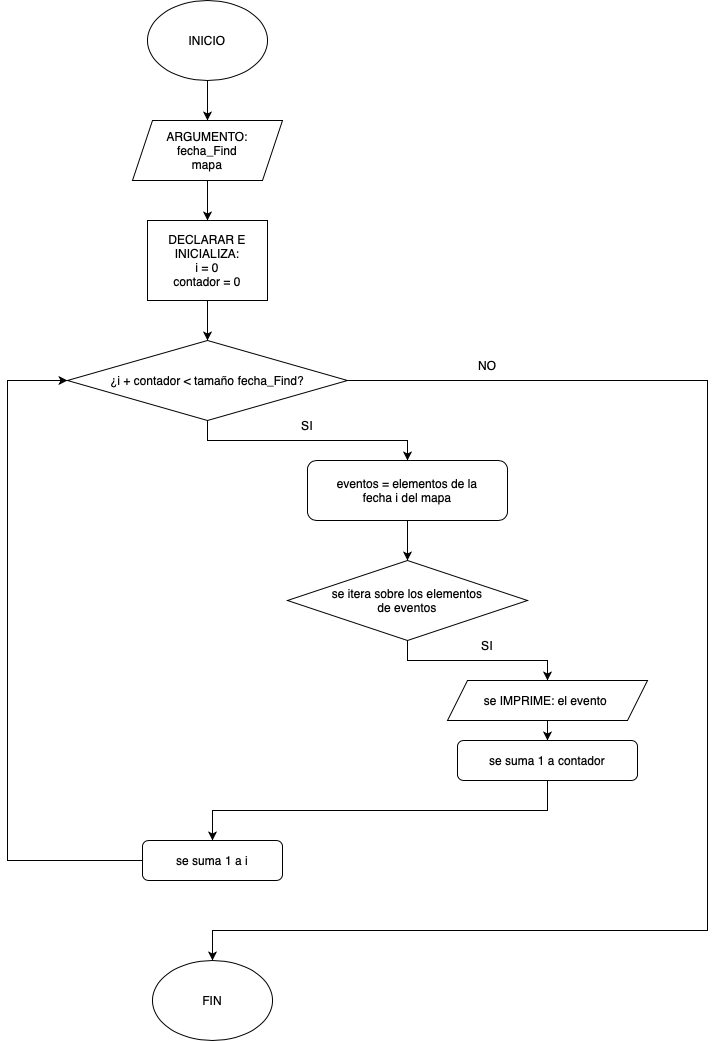

The diagram above was exported from draw.io. Its source (the exported page's mxGraphModel, read from the mxfile embedded in the PNG):
<mxGraphModel dx="1178" dy="1248" grid="1" gridSize="10" guides="1" tooltips="1" connect="1" arrows="1" fold="1" page="1" pageScale="1" pageWidth="827" pageHeight="1169" math="0" shadow="0">
  <root>
    <mxCell id="0" />
    <mxCell id="1" parent="0" />
    <mxCell id="H6Yi1nGy2YYHrC-B3udb-4" style="edgeStyle=orthogonalEdgeStyle;rounded=0;orthogonalLoop=1;jettySize=auto;html=1;exitX=0.5;exitY=1;exitDx=0;exitDy=0;entryX=0.5;entryY=0;entryDx=0;entryDy=0;" edge="1" parent="1" source="H6Yi1nGy2YYHrC-B3udb-1" target="H6Yi1nGy2YYHrC-B3udb-3">
      <mxGeometry relative="1" as="geometry" />
    </mxCell>
    <mxCell id="H6Yi1nGy2YYHrC-B3udb-1" value="INICIO" style="ellipse;whiteSpace=wrap;html=1;" vertex="1" parent="1">
      <mxGeometry x="200" y="40" width="120" height="80" as="geometry" />
    </mxCell>
    <mxCell id="H6Yi1nGy2YYHrC-B3udb-7" style="edgeStyle=orthogonalEdgeStyle;rounded=0;orthogonalLoop=1;jettySize=auto;html=1;exitX=0.5;exitY=1;exitDx=0;exitDy=0;entryX=0.5;entryY=0;entryDx=0;entryDy=0;" edge="1" parent="1" source="H6Yi1nGy2YYHrC-B3udb-2" target="H6Yi1nGy2YYHrC-B3udb-6">
      <mxGeometry relative="1" as="geometry" />
    </mxCell>
    <mxCell id="H6Yi1nGy2YYHrC-B3udb-2" value="DECLARAR E&lt;div&gt;INICIALIZA:&lt;/div&gt;&lt;div&gt;i = 0&lt;/div&gt;&lt;div&gt;contador = 0&lt;/div&gt;" style="rounded=0;whiteSpace=wrap;html=1;" vertex="1" parent="1">
      <mxGeometry x="200" y="260" width="120" height="80" as="geometry" />
    </mxCell>
    <mxCell id="H6Yi1nGy2YYHrC-B3udb-5" style="edgeStyle=orthogonalEdgeStyle;rounded=0;orthogonalLoop=1;jettySize=auto;html=1;exitX=0.5;exitY=1;exitDx=0;exitDy=0;entryX=0.5;entryY=0;entryDx=0;entryDy=0;" edge="1" parent="1" source="H6Yi1nGy2YYHrC-B3udb-3" target="H6Yi1nGy2YYHrC-B3udb-2">
      <mxGeometry relative="1" as="geometry" />
    </mxCell>
    <mxCell id="H6Yi1nGy2YYHrC-B3udb-3" value="ARGUMENTO:&lt;div&gt;&lt;div&gt;fecha_Find&lt;/div&gt;&lt;div&gt;mapa&lt;/div&gt;&lt;/div&gt;" style="shape=parallelogram;perimeter=parallelogramPerimeter;whiteSpace=wrap;html=1;fixedSize=1;" vertex="1" parent="1">
      <mxGeometry x="185" y="160" width="150" height="60" as="geometry" />
    </mxCell>
    <mxCell id="H6Yi1nGy2YYHrC-B3udb-9" style="edgeStyle=orthogonalEdgeStyle;rounded=0;orthogonalLoop=1;jettySize=auto;html=1;exitX=0.5;exitY=1;exitDx=0;exitDy=0;" edge="1" parent="1" source="H6Yi1nGy2YYHrC-B3udb-6" target="H6Yi1nGy2YYHrC-B3udb-8">
      <mxGeometry relative="1" as="geometry" />
    </mxCell>
    <mxCell id="H6Yi1nGy2YYHrC-B3udb-24" style="edgeStyle=orthogonalEdgeStyle;rounded=0;orthogonalLoop=1;jettySize=auto;html=1;exitX=1;exitY=0.5;exitDx=0;exitDy=0;entryX=0.5;entryY=0;entryDx=0;entryDy=0;" edge="1" parent="1" source="H6Yi1nGy2YYHrC-B3udb-6" target="H6Yi1nGy2YYHrC-B3udb-23">
      <mxGeometry relative="1" as="geometry">
        <Array as="points">
          <mxPoint x="760" y="420" />
          <mxPoint x="760" y="970" />
          <mxPoint x="265" y="970" />
        </Array>
      </mxGeometry>
    </mxCell>
    <mxCell id="H6Yi1nGy2YYHrC-B3udb-6" value="¿i + contador &amp;lt; tamaño fecha_Find?" style="rhombus;whiteSpace=wrap;html=1;" vertex="1" parent="1">
      <mxGeometry x="120" y="380" width="280" height="80" as="geometry" />
    </mxCell>
    <mxCell id="H6Yi1nGy2YYHrC-B3udb-11" style="edgeStyle=orthogonalEdgeStyle;rounded=0;orthogonalLoop=1;jettySize=auto;html=1;exitX=0.5;exitY=1;exitDx=0;exitDy=0;entryX=0.5;entryY=0;entryDx=0;entryDy=0;" edge="1" parent="1" source="H6Yi1nGy2YYHrC-B3udb-8" target="H6Yi1nGy2YYHrC-B3udb-10">
      <mxGeometry relative="1" as="geometry" />
    </mxCell>
    <mxCell id="H6Yi1nGy2YYHrC-B3udb-8" value="eventos = elementos de la&lt;div&gt;fecha i del mapa&lt;/div&gt;" style="rounded=1;whiteSpace=wrap;html=1;" vertex="1" parent="1">
      <mxGeometry x="360" y="500" width="200" height="60" as="geometry" />
    </mxCell>
    <mxCell id="H6Yi1nGy2YYHrC-B3udb-13" style="edgeStyle=orthogonalEdgeStyle;rounded=0;orthogonalLoop=1;jettySize=auto;html=1;exitX=0.5;exitY=1;exitDx=0;exitDy=0;entryX=0.5;entryY=0;entryDx=0;entryDy=0;" edge="1" parent="1" source="H6Yi1nGy2YYHrC-B3udb-10" target="H6Yi1nGy2YYHrC-B3udb-12">
      <mxGeometry relative="1" as="geometry" />
    </mxCell>
    <mxCell id="H6Yi1nGy2YYHrC-B3udb-10" value="se itera sobre los elementos&lt;div&gt;de eventos&lt;/div&gt;" style="rhombus;whiteSpace=wrap;html=1;" vertex="1" parent="1">
      <mxGeometry x="340" y="600" width="240" height="80" as="geometry" />
    </mxCell>
    <mxCell id="H6Yi1nGy2YYHrC-B3udb-21" style="edgeStyle=orthogonalEdgeStyle;rounded=0;orthogonalLoop=1;jettySize=auto;html=1;exitX=0.5;exitY=1;exitDx=0;exitDy=0;entryX=0.5;entryY=0;entryDx=0;entryDy=0;" edge="1" parent="1" source="H6Yi1nGy2YYHrC-B3udb-12" target="H6Yi1nGy2YYHrC-B3udb-16">
      <mxGeometry relative="1" as="geometry" />
    </mxCell>
    <mxCell id="H6Yi1nGy2YYHrC-B3udb-12" value="se IMPRIME: el evento&amp;nbsp;" style="shape=parallelogram;perimeter=parallelogramPerimeter;whiteSpace=wrap;html=1;fixedSize=1;" vertex="1" parent="1">
      <mxGeometry x="500" y="720" width="200" height="40" as="geometry" />
    </mxCell>
    <mxCell id="H6Yi1nGy2YYHrC-B3udb-14" value="SI" style="text;html=1;align=center;verticalAlign=middle;whiteSpace=wrap;rounded=0;" vertex="1" parent="1">
      <mxGeometry x="350" y="450" width="20" height="30" as="geometry" />
    </mxCell>
    <mxCell id="H6Yi1nGy2YYHrC-B3udb-15" value="SI" style="text;html=1;align=center;verticalAlign=middle;whiteSpace=wrap;rounded=0;" vertex="1" parent="1">
      <mxGeometry x="530" y="670" width="20" height="30" as="geometry" />
    </mxCell>
    <mxCell id="H6Yi1nGy2YYHrC-B3udb-20" style="edgeStyle=orthogonalEdgeStyle;rounded=0;orthogonalLoop=1;jettySize=auto;html=1;exitX=0.5;exitY=1;exitDx=0;exitDy=0;entryX=0.5;entryY=0;entryDx=0;entryDy=0;" edge="1" parent="1" source="H6Yi1nGy2YYHrC-B3udb-16" target="H6Yi1nGy2YYHrC-B3udb-19">
      <mxGeometry relative="1" as="geometry" />
    </mxCell>
    <mxCell id="H6Yi1nGy2YYHrC-B3udb-16" value="se suma 1 a contador" style="rounded=1;whiteSpace=wrap;html=1;" vertex="1" parent="1">
      <mxGeometry x="510" y="780" width="180" height="40" as="geometry" />
    </mxCell>
    <mxCell id="H6Yi1nGy2YYHrC-B3udb-22" style="edgeStyle=orthogonalEdgeStyle;rounded=0;orthogonalLoop=1;jettySize=auto;html=1;exitX=0;exitY=0.5;exitDx=0;exitDy=0;entryX=0;entryY=0.5;entryDx=0;entryDy=0;" edge="1" parent="1" source="H6Yi1nGy2YYHrC-B3udb-19" target="H6Yi1nGy2YYHrC-B3udb-6">
      <mxGeometry relative="1" as="geometry">
        <Array as="points">
          <mxPoint x="60" y="900" />
          <mxPoint x="60" y="420" />
        </Array>
      </mxGeometry>
    </mxCell>
    <mxCell id="H6Yi1nGy2YYHrC-B3udb-19" value="se suma 1 a i" style="rounded=1;whiteSpace=wrap;html=1;" vertex="1" parent="1">
      <mxGeometry x="195" y="880" width="140" height="40" as="geometry" />
    </mxCell>
    <mxCell id="H6Yi1nGy2YYHrC-B3udb-23" value="FIN" style="ellipse;whiteSpace=wrap;html=1;" vertex="1" parent="1">
      <mxGeometry x="205" y="1000" width="120" height="80" as="geometry" />
    </mxCell>
    <mxCell id="H6Yi1nGy2YYHrC-B3udb-25" value="NO" style="text;html=1;align=center;verticalAlign=middle;whiteSpace=wrap;rounded=0;" vertex="1" parent="1">
      <mxGeometry x="530" y="390" width="20" height="30" as="geometry" />
    </mxCell>
  </root>
</mxGraphModel>